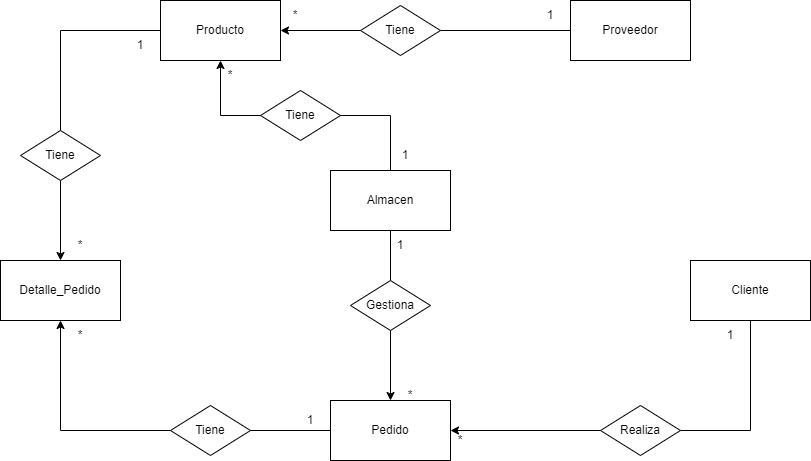

The diagram above was exported from draw.io. Its source (the exported page's mxGraphModel, read from the mxfile embedded in the PNG):
<mxGraphModel dx="1036" dy="702" grid="1" gridSize="10" guides="0" tooltips="1" connect="1" arrows="1" fold="1" page="1" pageScale="1" pageWidth="827" pageHeight="1169" math="0" shadow="0">
  <root>
    <mxCell id="0" />
    <mxCell id="1" parent="0" />
    <mxCell id="I9pIRsKpdMPecRLN1nrm-3" style="edgeStyle=orthogonalEdgeStyle;rounded=0;orthogonalLoop=1;jettySize=auto;html=1;exitX=1;exitY=0.5;exitDx=0;exitDy=0;endArrow=none;endFill=0;startArrow=none;startFill=0;" edge="1" parent="1" source="I9pIRsKpdMPecRLN1nrm-34" target="I9pIRsKpdMPecRLN1nrm-2">
      <mxGeometry relative="1" as="geometry">
        <mxPoint x="398" y="160" as="targetPoint" />
      </mxGeometry>
    </mxCell>
    <mxCell id="I9pIRsKpdMPecRLN1nrm-1" value="Producto" style="rounded=0;whiteSpace=wrap;html=1;" vertex="1" parent="1">
      <mxGeometry x="168" y="80" width="120" height="60" as="geometry" />
    </mxCell>
    <mxCell id="I9pIRsKpdMPecRLN1nrm-2" value="Proveedor" style="rounded=0;whiteSpace=wrap;html=1;" vertex="1" parent="1">
      <mxGeometry x="578" y="80" width="120" height="60" as="geometry" />
    </mxCell>
    <mxCell id="I9pIRsKpdMPecRLN1nrm-5" value="Cliente" style="rounded=0;whiteSpace=wrap;html=1;" vertex="1" parent="1">
      <mxGeometry x="698" y="340" width="120" height="60" as="geometry" />
    </mxCell>
    <mxCell id="I9pIRsKpdMPecRLN1nrm-6" value="Almacen" style="rounded=0;whiteSpace=wrap;html=1;" vertex="1" parent="1">
      <mxGeometry x="338" y="250" width="120" height="60" as="geometry" />
    </mxCell>
    <mxCell id="I9pIRsKpdMPecRLN1nrm-7" value="Detalle_Pedido" style="rounded=0;whiteSpace=wrap;html=1;" vertex="1" parent="1">
      <mxGeometry x="8" y="340" width="120" height="60" as="geometry" />
    </mxCell>
    <mxCell id="I9pIRsKpdMPecRLN1nrm-8" value="Pedido" style="rounded=0;whiteSpace=wrap;html=1;" vertex="1" parent="1">
      <mxGeometry x="338" y="480" width="120" height="60" as="geometry" />
    </mxCell>
    <mxCell id="I9pIRsKpdMPecRLN1nrm-9" style="edgeStyle=orthogonalEdgeStyle;rounded=0;orthogonalLoop=1;jettySize=auto;html=1;exitX=0.5;exitY=0;exitDx=0;exitDy=0;endArrow=none;endFill=0;startArrow=none;startFill=0;entryX=0;entryY=0.5;entryDx=0;entryDy=0;" edge="1" parent="1" source="I9pIRsKpdMPecRLN1nrm-39" target="I9pIRsKpdMPecRLN1nrm-1">
      <mxGeometry relative="1" as="geometry">
        <mxPoint x="228" y="190" as="targetPoint" />
        <mxPoint x="338" y="270" as="sourcePoint" />
      </mxGeometry>
    </mxCell>
    <mxCell id="I9pIRsKpdMPecRLN1nrm-10" style="edgeStyle=orthogonalEdgeStyle;rounded=0;orthogonalLoop=1;jettySize=auto;html=1;exitX=0;exitY=0.5;exitDx=0;exitDy=0;entryX=1;entryY=0.5;entryDx=0;entryDy=0;startArrow=none;startFill=0;endArrow=classic;endFill=1;" edge="1" parent="1" source="I9pIRsKpdMPecRLN1nrm-20" target="I9pIRsKpdMPecRLN1nrm-8">
      <mxGeometry relative="1" as="geometry">
        <mxPoint x="558" y="530" as="targetPoint" />
        <mxPoint x="688" y="480" as="sourcePoint" />
      </mxGeometry>
    </mxCell>
    <mxCell id="I9pIRsKpdMPecRLN1nrm-11" style="edgeStyle=orthogonalEdgeStyle;rounded=0;orthogonalLoop=1;jettySize=auto;html=1;endArrow=none;endFill=0;startArrow=classic;startFill=1;entryX=0.5;entryY=0;entryDx=0;entryDy=0;exitX=0.5;exitY=1;exitDx=0;exitDy=0;" edge="1" parent="1" source="I9pIRsKpdMPecRLN1nrm-1" target="I9pIRsKpdMPecRLN1nrm-6">
      <mxGeometry relative="1" as="geometry">
        <mxPoint x="431" y="230" as="targetPoint" />
        <mxPoint x="36" y="222" as="sourcePoint" />
      </mxGeometry>
    </mxCell>
    <mxCell id="I9pIRsKpdMPecRLN1nrm-14" style="edgeStyle=orthogonalEdgeStyle;rounded=0;orthogonalLoop=1;jettySize=auto;html=1;endArrow=none;endFill=0;startArrow=none;startFill=0;entryX=0.5;entryY=1;entryDx=0;entryDy=0;" edge="1" parent="1" source="I9pIRsKpdMPecRLN1nrm-17" target="I9pIRsKpdMPecRLN1nrm-6">
      <mxGeometry relative="1" as="geometry">
        <mxPoint x="358" y="380" as="targetPoint" />
        <mxPoint x="108" y="280" as="sourcePoint" />
      </mxGeometry>
    </mxCell>
    <mxCell id="I9pIRsKpdMPecRLN1nrm-15" style="edgeStyle=orthogonalEdgeStyle;rounded=0;orthogonalLoop=1;jettySize=auto;html=1;endArrow=none;endFill=0;startArrow=classic;startFill=1;entryX=0;entryY=0.5;entryDx=0;entryDy=0;exitX=0.5;exitY=1;exitDx=0;exitDy=0;" edge="1" parent="1" source="I9pIRsKpdMPecRLN1nrm-7" target="I9pIRsKpdMPecRLN1nrm-8">
      <mxGeometry relative="1" as="geometry">
        <mxPoint x="478" y="360" as="targetPoint" />
        <mxPoint x="408" y="490" as="sourcePoint" />
      </mxGeometry>
    </mxCell>
    <mxCell id="I9pIRsKpdMPecRLN1nrm-16" value="" style="edgeStyle=orthogonalEdgeStyle;rounded=0;orthogonalLoop=1;jettySize=auto;html=1;endArrow=none;endFill=0;startArrow=classic;startFill=1;entryX=0.5;entryY=1;entryDx=0;entryDy=0;" edge="1" parent="1" source="I9pIRsKpdMPecRLN1nrm-8" target="I9pIRsKpdMPecRLN1nrm-17">
      <mxGeometry relative="1" as="geometry">
        <mxPoint x="398" y="310" as="targetPoint" />
        <mxPoint x="398" y="480" as="sourcePoint" />
      </mxGeometry>
    </mxCell>
    <mxCell id="I9pIRsKpdMPecRLN1nrm-17" value="Gestiona" style="rhombus;whiteSpace=wrap;html=1;" vertex="1" parent="1">
      <mxGeometry x="358" y="360" width="80" height="50" as="geometry" />
    </mxCell>
    <mxCell id="I9pIRsKpdMPecRLN1nrm-18" value="1" style="text;html=1;align=center;verticalAlign=middle;whiteSpace=wrap;rounded=0;" vertex="1" parent="1">
      <mxGeometry x="378" y="310" width="60" height="30" as="geometry" />
    </mxCell>
    <mxCell id="I9pIRsKpdMPecRLN1nrm-19" value="*" style="text;html=1;align=center;verticalAlign=middle;whiteSpace=wrap;rounded=0;" vertex="1" parent="1">
      <mxGeometry x="438" y="505" width="60" height="30" as="geometry" />
    </mxCell>
    <mxCell id="I9pIRsKpdMPecRLN1nrm-21" value="" style="edgeStyle=orthogonalEdgeStyle;rounded=0;orthogonalLoop=1;jettySize=auto;html=1;exitX=0.5;exitY=1;exitDx=0;exitDy=0;entryX=1;entryY=0.5;entryDx=0;entryDy=0;startArrow=none;startFill=0;endArrow=none;endFill=0;" edge="1" parent="1" source="I9pIRsKpdMPecRLN1nrm-5" target="I9pIRsKpdMPecRLN1nrm-20">
      <mxGeometry relative="1" as="geometry">
        <mxPoint x="458" y="510" as="targetPoint" />
        <mxPoint x="738" y="470" as="sourcePoint" />
      </mxGeometry>
    </mxCell>
    <mxCell id="I9pIRsKpdMPecRLN1nrm-20" value="Realiza" style="rhombus;whiteSpace=wrap;html=1;" vertex="1" parent="1">
      <mxGeometry x="608" y="485" width="80" height="50" as="geometry" />
    </mxCell>
    <mxCell id="I9pIRsKpdMPecRLN1nrm-22" value="Tiene" style="rhombus;whiteSpace=wrap;html=1;" vertex="1" parent="1">
      <mxGeometry x="268" y="170" width="80" height="50" as="geometry" />
    </mxCell>
    <mxCell id="I9pIRsKpdMPecRLN1nrm-23" value="1" style="text;html=1;align=center;verticalAlign=middle;whiteSpace=wrap;rounded=0;" vertex="1" parent="1">
      <mxGeometry x="118" y="110" width="60" height="30" as="geometry" />
    </mxCell>
    <mxCell id="I9pIRsKpdMPecRLN1nrm-24" value="*" style="text;html=1;align=center;verticalAlign=middle;whiteSpace=wrap;rounded=0;" vertex="1" parent="1">
      <mxGeometry x="208" y="140" width="60" height="30" as="geometry" />
    </mxCell>
    <mxCell id="I9pIRsKpdMPecRLN1nrm-25" value="1" style="text;html=1;align=center;verticalAlign=middle;whiteSpace=wrap;rounded=0;" vertex="1" parent="1">
      <mxGeometry x="288" y="485" width="60" height="30" as="geometry" />
    </mxCell>
    <mxCell id="I9pIRsKpdMPecRLN1nrm-26" value="*" style="text;html=1;align=center;verticalAlign=middle;whiteSpace=wrap;rounded=0;" vertex="1" parent="1">
      <mxGeometry x="388" y="460" width="60" height="30" as="geometry" />
    </mxCell>
    <mxCell id="I9pIRsKpdMPecRLN1nrm-27" value="Tiene" style="rhombus;whiteSpace=wrap;html=1;" vertex="1" parent="1">
      <mxGeometry x="178" y="485" width="80" height="50" as="geometry" />
    </mxCell>
    <mxCell id="I9pIRsKpdMPecRLN1nrm-28" value="*" style="text;html=1;align=center;verticalAlign=middle;whiteSpace=wrap;rounded=0;" vertex="1" parent="1">
      <mxGeometry x="58" y="400" width="60" height="30" as="geometry" />
    </mxCell>
    <mxCell id="I9pIRsKpdMPecRLN1nrm-31" value="1" style="text;html=1;align=center;verticalAlign=middle;whiteSpace=wrap;rounded=0;" vertex="1" parent="1">
      <mxGeometry x="528" y="80" width="60" height="30" as="geometry" />
    </mxCell>
    <mxCell id="I9pIRsKpdMPecRLN1nrm-32" value="1" style="text;html=1;align=center;verticalAlign=middle;whiteSpace=wrap;rounded=0;" vertex="1" parent="1">
      <mxGeometry x="398" y="220" width="30" height="30" as="geometry" />
    </mxCell>
    <mxCell id="I9pIRsKpdMPecRLN1nrm-35" value="" style="edgeStyle=orthogonalEdgeStyle;rounded=0;orthogonalLoop=1;jettySize=auto;html=1;exitX=1;exitY=0.5;exitDx=0;exitDy=0;endArrow=none;endFill=0;startArrow=classic;startFill=1;" edge="1" parent="1" source="I9pIRsKpdMPecRLN1nrm-1" target="I9pIRsKpdMPecRLN1nrm-34">
      <mxGeometry relative="1" as="geometry">
        <mxPoint x="578" y="110" as="targetPoint" />
        <mxPoint x="288" y="110" as="sourcePoint" />
      </mxGeometry>
    </mxCell>
    <mxCell id="I9pIRsKpdMPecRLN1nrm-34" value="Tiene" style="rhombus;whiteSpace=wrap;html=1;" vertex="1" parent="1">
      <mxGeometry x="368" y="85" width="80" height="50" as="geometry" />
    </mxCell>
    <mxCell id="I9pIRsKpdMPecRLN1nrm-36" value="*" style="text;html=1;align=center;verticalAlign=middle;whiteSpace=wrap;rounded=0;" vertex="1" parent="1">
      <mxGeometry x="288" y="80" width="30" height="30" as="geometry" />
    </mxCell>
    <mxCell id="I9pIRsKpdMPecRLN1nrm-38" value="1" style="text;html=1;align=center;verticalAlign=middle;whiteSpace=wrap;rounded=0;" vertex="1" parent="1">
      <mxGeometry x="708" y="400" width="60" height="30" as="geometry" />
    </mxCell>
    <mxCell id="I9pIRsKpdMPecRLN1nrm-40" value="" style="edgeStyle=orthogonalEdgeStyle;rounded=0;orthogonalLoop=1;jettySize=auto;html=1;exitX=0.5;exitY=0;exitDx=0;exitDy=0;endArrow=none;endFill=0;startArrow=classic;startFill=1;entryX=0.5;entryY=1;entryDx=0;entryDy=0;" edge="1" parent="1" source="I9pIRsKpdMPecRLN1nrm-7" target="I9pIRsKpdMPecRLN1nrm-39">
      <mxGeometry relative="1" as="geometry">
        <mxPoint x="168" y="110" as="targetPoint" />
        <mxPoint x="68" y="340" as="sourcePoint" />
      </mxGeometry>
    </mxCell>
    <mxCell id="I9pIRsKpdMPecRLN1nrm-39" value="Tiene" style="rhombus;whiteSpace=wrap;html=1;" vertex="1" parent="1">
      <mxGeometry x="28" y="210" width="80" height="50" as="geometry" />
    </mxCell>
    <mxCell id="I9pIRsKpdMPecRLN1nrm-41" value="*" style="text;html=1;align=center;verticalAlign=middle;whiteSpace=wrap;rounded=0;" vertex="1" parent="1">
      <mxGeometry x="58" y="310" width="60" height="30" as="geometry" />
    </mxCell>
  </root>
</mxGraphModel>